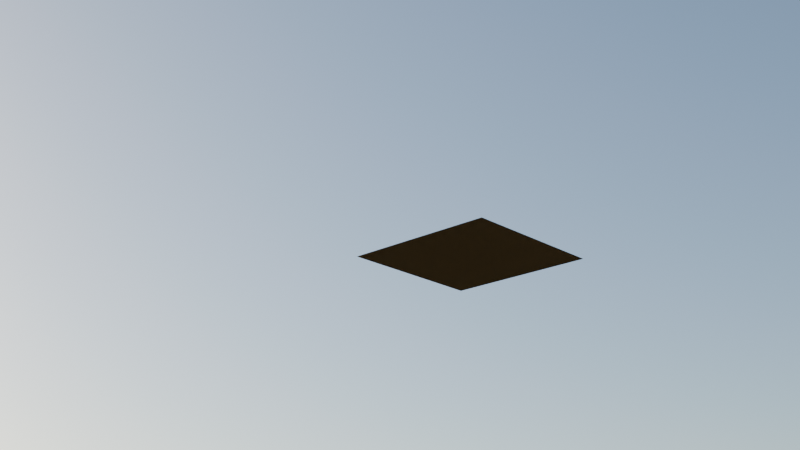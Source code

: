 # Source: gen_auto.blend  (saved by Blender 4.4.30; exported with 4.5.12 LTS)
import bpy
from mathutils import Matrix  # noqa: F401  (used for matrix-valued properties, if any)

bpy.ops.wm.read_factory_settings(use_empty=True)
scene = bpy.context.scene
scene.name = 'Scene'

# ---- collections
col_params = bpy.data.collections.new('Params'); scene.collection.children.link(col_params)

# ---- materials (node trees are filled in below, after node groups)
mat_material = bpy.data.materials.new('Material')

# ---- node groups
ng_geometry_nodes = bpy.data.node_groups.new('Geometry Nodes', 'GeometryNodeTree')
_s = ng_geometry_nodes.interface.new_socket(name='Geometry', in_out='OUTPUT', socket_type='NodeSocketGeometry')
_s = ng_geometry_nodes.interface.new_socket(name='Geometry', in_out='INPUT', socket_type='NodeSocketGeometry')
ng_geometry_nodes.is_modifier = True
_N = ng_geometry_nodes.nodes; _L = ng_geometry_nodes.links
n0 = _N.new('GeometryNodeSwitch'); n0.name = 'Switch'; n0.location = (-69, -527)
n1 = _N.new('GeometryNodeSubdivisionSurface'); n1.name = 'Subdivision Surface'; n1.location = (199, -537)
ng_v4_4_demo = bpy.data.node_groups.new('V4.4 Demo', 'GeometryNodeTree')
_s = ng_v4_4_demo.interface.new_socket(name='Geometry', in_out='OUTPUT', socket_type='NodeSocketGeometry')
_s = ng_v4_4_demo.interface.new_socket(name='String', in_out='INPUT', socket_type='NodeSocketString')
_s.default_value = 'My demo string for demo'
_s = ng_v4_4_demo.interface.new_socket(name='Search String', in_out='INPUT', socket_type='NodeSocketString')
_s.default_value = 'demo'
ng_v4_4_demo.interface.new_panel('First')
_s = ng_v4_4_demo.interface.new_socket(name='Float A', in_out='INPUT', socket_type='NodeSocketFloat')
_s = ng_v4_4_demo.interface.new_socket(name='Float B', in_out='INPUT', socket_type='NodeSocketFloat')
_s.default_value = 1.0
_s = ng_v4_4_demo.interface.new_socket(name='Float C', in_out='INPUT', socket_type='NodeSocketFloat')
_s.default_value = 2.0
ng_v4_4_demo.interface.new_panel('Three')
ng_v4_4_demo.interface.new_panel('Imbricated')
ng_v4_4_demo.interface.new_panel('Panel')
_s = ng_v4_4_demo.interface.new_socket(name='Float D', in_out='INPUT', socket_type='NodeSocketFloat')
_s.default_value = 3.0
ng_v4_4_demo.description = 'GEONODES'
ng_v4_4_demo.is_modifier = True
_N = ng_v4_4_demo.nodes; _L = ng_v4_4_demo.links
n0 = _N.new('NodeGroupInput'); n0.name = 'Group Input'; n0.location = (-2080, 0)
n1 = _N.new('ShaderNodeCombineXYZ'); n1.name = 'Combine XYZ'; n1.location = (-1820, 0)
n2 = _N.new('ShaderNodeVectorMath'); n2.name = 'Vector Math'; n2.location = (-1560, -196)
n2.operation = 'SCALE'
n3 = _N.new('FunctionNodeFindInString'); n3.name = 'Find in String'; n3.location = (-1560, 0)
n4 = _N.new('FunctionNodeInputString'); n4.name = 'String'; n4.location = (-1040, -165)
n4.string = 'Found at '
n4.outputs[0].default_value = ''
n5 = _N.new('FunctionNodeValueToString'); n5.name = 'Value to String'; n5.location = (-1300, 0)
n5.data_type = 'INT'
n6 = _N.new('GeometryNodeStringJoin'); n6.name = 'Join Strings'; n6.location = (-1040, 0)
n7 = _N.new('GeometryNodeStringJoin'); n7.name = 'Join Strings.001'; n7.location = (-780, 0)
n8 = _N.new('FunctionNodeInputString'); n8.name = 'String.001'; n8.location = (-780, -165)
n8.string = ', count: '
n8.outputs[0].default_value = ''
n9 = _N.new('FunctionNodeValueToString'); n9.name = 'Value to String.001'; n9.location = (-780, -328)
n9.data_type = 'INT'
n10 = _N.new('GeometryNodeStringJoin'); n10.name = 'Join Strings.002'; n10.location = (-520, 0)
n11 = _N.new('FunctionNodeInputBool'); n11.name = 'Boolean'; n11.location = (-260, -165)
n11.boolean = True
n11.outputs[0].default_value = False
n12 = _N.new('GeometryNodeWarning'); n12.name = 'Warning'; n12.location = (-260, 0)
n12.warning_type = 'INFO'
n13 = _N.new('GeometryNodeInputObject'); n13.name = 'Object'; n13.location = (-1300, -383)
n14 = _N.new('GeometryNodeObjectInfo'); n14.name = 'Object Info'; n14.location = (-1300, -174)
n15 = _N.new('GeometryNodeInputPosition'); n15.name = 'Position'; n15.location = (-1300, -711)
n16 = _N.new('ShaderNodeVectorMath'); n16.name = 'Vector Math.001'; n16.location = (-1300, -546)
n17 = _N.new('GeometryNodeSetPosition'); n17.name = 'Set Position'; n17.location = (-1040, -328)
n18 = _N.new('GeometryNodeSubdivisionSurface'); n18.name = 'Subdivision Surface'; n18.location = (-780, -502)
n19 = _N.new('GeometryNodeInputCollection'); n19.name = 'Collection'; n19.location = (-1040, -741)
n20 = _N.new('GeometryNodeCollectionInfo'); n20.name = 'Collection Info'; n20.location = (-1040, -565)
n21 = _N.new('GeometryNodeSeparateComponents'); n21.name = 'Separate Components'; n21.location = (-780, -720)
n22 = _N.new('GeometryNodeJoinGeometry'); n22.name = 'Join Geometry'; n22.location = (-520, -185)
n23 = _N.new('NodeGroupOutput'); n23.name = 'Group Output'; n23.location = (0, 0)
_L.new(n0.outputs[2], n1.inputs[0])
_L.new(n0.outputs[3], n1.inputs[1])
_L.new(n0.outputs[4], n1.inputs[2])
_L.new(n1.outputs[0], n2.inputs[0])
_L.new(n0.outputs[5], n2.inputs[3])
_L.new(n0.outputs[0], n3.inputs[0])
_L.new(n0.outputs[1], n3.inputs[1])
_L.new(n3.outputs[0], n5.inputs[0])
_L.new(n5.outputs[0], n6.inputs[1])
_L.new(n4.outputs[0], n6.inputs[1])
_L.new(n8.outputs[0], n7.inputs[1])
_L.new(n6.outputs[0], n7.inputs[1])
_L.new(n3.outputs[1], n9.inputs[0])
_L.new(n9.outputs[0], n10.inputs[1])
_L.new(n7.outputs[0], n10.inputs[1])
_L.new(n11.outputs[0], n12.inputs[0])
_L.new(n10.outputs[0], n12.inputs[1])
_L.new(n13.outputs[0], n14.inputs[0])
_L.new(n15.outputs[0], n16.inputs[0])
_L.new(n2.outputs[0], n16.inputs[1])
_L.new(n14.outputs[4], n17.inputs[0])
_L.new(n16.outputs[0], n17.inputs[2])
_L.new(n17.outputs[0], n18.inputs[0])
_L.new(n19.outputs[0], n20.inputs[0])
_L.new(n20.outputs[0], n21.inputs[0])
_L.new(n21.outputs[5], n22.inputs[0])
_L.new(n18.outputs[0], n22.inputs[0])
_L.new(n22.outputs[0], n23.inputs[0])
n23.is_active_output = True

# ---- material node trees
mat_material.use_nodes = True; mat_material.node_tree.nodes.clear()
_N = mat_material.node_tree.nodes; _L = mat_material.node_tree.links
n0 = _N.new('ShaderNodeTexPointDensity'); n0.name = 'Point Density'; n0.location = (6, 178)
n0.width = 310
n0.point_source = 'OBJECT'
n1 = _N.new('ShaderNodeTexSky'); n1.name = 'Sky Texture'; n1.location = (449, 40)
n2 = _N.new('ShaderNodeVolumeScatter'); n2.name = 'Volume Scatter'; n2.location = (223, -155)

# ---- world
world_world = bpy.data.worlds.new('World'); scene.world = world_world
world_world.use_nodes = True; world_world.node_tree.nodes.clear()
_N = world_world.node_tree.nodes; _L = world_world.node_tree.links
n0 = _N.new('ShaderNodeOutputWorld'); n0.name = 'World Output'; n0.location = (300, 300)
n1 = _N.new('ShaderNodeBackground'); n1.name = 'Background'; n1.location = (10, 300)
n1.inputs[1].default_value = 0.2
n2 = _N.new('ShaderNodeTexSky'); n2.name = 'Sky Texture'; n2.location = (-190, 260)
_L.new(n1.outputs[0], n0.inputs[0])
_L.new(n2.outputs[0], n1.inputs[0])
n0.is_active_output = True
world_world.color = (0.05088, 0.05088, 0.05088)
world_world.sun_shadow_jitter_overblur = 0.0

# ---- cameras
cam_camera = bpy.data.cameras.new('Camera')

# ---- meshes
me_plane_001 = bpy.data.meshes.new('Plane.001')
me_plane_001.from_pydata([(-25.0, -25.0, 0.0), (25.0, -25.0, 0.0), (-25.0, 25.0, 0.0), (25.0, 25.0, 0.0)], [], [(0, 1, 3, 2)])
_uv = me_plane_001.uv_layers.new(name='UVMap')
_uv.uv.foreach_set('vector', [0.0, 0.0, 1.0, 0.0, 1.0, 1.0, 0.0, 1.0])
me_plane_001.materials.append(mat_material)
me_plane_001.update()
me_plane_002 = bpy.data.meshes.new('Plane.002')
me_plane_002.from_pydata([(-1.0, -1.0, 0.0), (1.0, -1.0, 0.0), (-1.0, 1.0, 0.0), (1.0, 1.0, 0.0)], [], [(0, 1, 3, 2)])
_uv = me_plane_002.uv_layers.new(name='UVMap')
_uv.uv.foreach_set('vector', [0.0, 0.0, 1.0, 0.0, 1.0, 1.0, 0.0, 1.0])
me_plane_002.update()
me_icosphere = bpy.data.meshes.new('Icosphere')
me_icosphere.from_pydata([(0.0, 0.0, -1.0), (0.7236, -0.5257, -0.4472), (-0.2764, -0.8506, -0.4472), (-0.8944, 0.0, -0.4472), (-0.2764, 0.8506, -0.4472), (0.7236, 0.5257, -0.4472), (0.2764, -0.8506, 0.4472), (-0.7236, -0.5257, 0.4472), (-0.7236, 0.5257, 0.4472), (0.2764, 0.8506, 0.4472), (0.8944, 0.0, 0.4472), (0.0, 0.0, 1.0), (-0.1625, -0.5, -0.8507), (0.4253, -0.309, -0.8507), (0.2629, -0.809, -0.5257), (0.8506, 0.0, -0.5257), (0.4253, 0.309, -0.8507), (-0.5257, 0.0, -0.8507), (-0.6882, -0.5, -0.5257), (-0.1625, 0.5, -0.8507), (-0.6882, 0.5, -0.5257), (0.2629, 0.809, -0.5257), (0.9511, -0.309, 0.0), (0.9511, 0.309, 0.0), (0.0, -1.0, 0.0), (0.5878, -0.809, 0.0), (-0.9511, -0.309, 0.0), (-0.5878, -0.809, 0.0), (-0.5878, 0.809, 0.0), (-0.9511, 0.309, 0.0), (0.5878, 0.809, 0.0), (0.0, 1.0, 0.0), (0.6882, -0.5, 0.5257), (-0.2629, -0.809, 0.5257), (-0.8506, 0.0, 0.5257), (-0.2629, 0.809, 0.5257), (0.6882, 0.5, 0.5257), (0.1625, -0.5, 0.8507), (0.5257, 0.0, 0.8507), (-0.4253, -0.309, 0.8507), (-0.4253, 0.309, 0.8507), (0.1625, 0.5, 0.8507)], [], [(0, 13, 12), (1, 13, 15), (0, 12, 17), (0, 17, 19), (0, 19, 16), (1, 15, 22), (2, 14, 24), (3, 18, 26), (4, 20, 28), (5, 21, 30), (1, 22, 25), (2, 24, 27), (3, 26, 29), (4, 28, 31), (5, 30, 23), (6, 32, 37), (7, 33, 39), (8, 34, 40), (9, 35, 41), (10, 36, 38), (38, 41, 11), (38, 36, 41), (36, 9, 41), (41, 40, 11), (41, 35, 40), (35, 8, 40), (40, 39, 11), (40, 34, 39), (34, 7, 39), (39, 37, 11), (39, 33, 37), (33, 6, 37), (37, 38, 11), (37, 32, 38), (32, 10, 38), (23, 36, 10), (23, 30, 36), (30, 9, 36), (31, 35, 9), (31, 28, 35), (28, 8, 35), (29, 34, 8), (29, 26, 34), (26, 7, 34), (27, 33, 7), (27, 24, 33), (24, 6, 33), (25, 32, 6), (25, 22, 32), (22, 10, 32), (30, 31, 9), (30, 21, 31), (21, 4, 31), (28, 29, 8), (28, 20, 29), (20, 3, 29), (26, 27, 7), (26, 18, 27), (18, 2, 27), (24, 25, 6), (24, 14, 25), (14, 1, 25), (22, 23, 10), (22, 15, 23), (15, 5, 23), (16, 21, 5), (16, 19, 21), (19, 4, 21), (19, 20, 4), (19, 17, 20), (17, 3, 20), (17, 18, 3), (17, 12, 18), (12, 2, 18), (15, 16, 5), (15, 13, 16), (13, 0, 16), (12, 14, 2), (12, 13, 14), (13, 1, 14)])
_uv = me_icosphere.uv_layers.new(name='UVMap')
_uv.uv.foreach_set('vector', [0.1818, 0.0, 0.2273, 0.07873, 0.1364, 0.07873, 0.2727, 0.1575, 0.3182, 0.07873, 0.3636, 0.1575, 0.9091, 0.0, 0.9545, 0.07873, 0.8636, 0.07873, 0.7273, 0.0, 0.7727, 0.07873, 0.6818, 0.07873, 0.5455, 0.0, 0.5909, 0.07873, 0.5, 0.07873, 0.2727, 0.1575, 0.3636, 0.1575, 0.3182, 0.2362, 0.09091, 0.1575, 0.1818, 0.1575, 0.1364, 0.2362, 0.8182, 0.1575, 0.9091, 0.1575, 0.8636, 0.2362, 0.6364, 0.1575, 0.7273, 0.1575, 0.6818, 0.2362, 0.4545, 0.1575, 0.5455, 0.1575, 0.5, 0.2362, 0.2727, 0.1575, 0.3182, 0.2362, 0.2273, 0.2362, 0.09091, 0.1575, 0.1364, 0.2362, 0.04546, 0.2362, 0.8182, 0.1575, 0.8636, 0.2362, 0.7727, 0.2362, 0.6364, 0.1575, 0.6818, 0.2362, 0.5909, 0.2362, 0.4545, 0.1575, 0.5, 0.2362, 0.4091, 0.2362, 0.1818, 0.3149, 0.2727, 0.3149, 0.2273, 0.3937, 0.0, 0.3149, 0.09091, 0.3149, 0.04546, 0.3937, 0.7273, 0.3149, 0.8182, 0.3149, 0.7727, 0.3937, 0.5455, 0.3149, 0.6364, 0.3149, 0.5909, 0.3937, 0.3636, 0.3149, 0.4545, 0.3149, 0.4091, 0.3937, 0.4091, 0.3937, 0.5, 0.3937, 0.4545, 0.4724, 0.4091, 0.3937, 0.4545, 0.3149, 0.5, 0.3937, 0.4545, 0.3149, 0.5455, 0.3149, 0.5, 0.3937, 0.5909, 0.3937, 0.6818, 0.3937, 0.6364, 0.4724, 0.5909, 0.3937, 0.6364, 0.3149, 0.6818, 0.3937, 0.6364, 0.3149, 0.7273, 0.3149, 0.6818, 0.3937, 0.7727, 0.3937, 0.8636, 0.3937, 0.8182, 0.4724, 0.7727, 0.3937, 0.8182, 0.3149, 0.8636, 0.3937, 0.8182, 0.3149, 0.9091, 0.3149, 0.8636, 0.3937, 0.04546, 0.3937, 0.1364, 0.3937, 0.09091, 0.4724, 0.04546, 0.3937, 0.09091, 0.3149, 0.1364, 0.3937, 0.09091, 0.3149, 0.1818, 0.3149, 0.1364, 0.3937, 0.2273, 0.3937, 0.3182, 0.3937, 0.2727, 0.4724, 0.2273, 0.3937, 0.2727, 0.3149, 0.3182, 0.3937, 0.2727, 0.3149, 0.3636, 0.3149, 0.3182, 0.3937, 0.4091, 0.2362, 0.4545, 0.3149, 0.3636, 0.3149, 0.4091, 0.2362, 0.5, 0.2362, 0.4545, 0.3149, 0.5, 0.2362, 0.5455, 0.3149, 0.4545, 0.3149, 0.5909, 0.2362, 0.6364, 0.3149, 0.5455, 0.3149, 0.5909, 0.2362, 0.6818, 0.2362, 0.6364, 0.3149, 0.6818, 0.2362, 0.7273, 0.3149, 0.6364, 0.3149, 0.7727, 0.2362, 0.8182, 0.3149, 0.7273, 0.3149, 0.7727, 0.2362, 0.8636, 0.2362, 0.8182, 0.3149, 0.8636, 0.2362, 0.9091, 0.3149, 0.8182, 0.3149, 0.04546, 0.2362, 0.09091, 0.3149, 0.0, 0.3149, 0.04546, 0.2362, 0.1364, 0.2362, 0.09091, 0.3149, 0.1364, 0.2362, 0.1818, 0.3149, 0.09091, 0.3149, 0.2273, 0.2362, 0.2727, 0.3149, 0.1818, 0.3149, 0.2273, 0.2362, 0.3182, 0.2362, 0.2727, 0.3149, 0.3182, 0.2362, 0.3636, 0.3149, 0.2727, 0.3149, 0.5, 0.2362, 0.5909, 0.2362, 0.5455, 0.3149, 0.5, 0.2362, 0.5455, 0.1575, 0.5909, 0.2362, 0.5455, 0.1575, 0.6364, 0.1575, 0.5909, 0.2362, 0.6818, 0.2362, 0.7727, 0.2362, 0.7273, 0.3149, 0.6818, 0.2362, 0.7273, 0.1575, 0.7727, 0.2362, 0.7273, 0.1575, 0.8182, 0.1575, 0.7727, 0.2362, 0.8636, 0.2362, 0.9545, 0.2362, 0.9091, 0.3149, 0.8636, 0.2362, 0.9091, 0.1575, 0.9545, 0.2362, 0.9091, 0.1575, 1.0, 0.1575, 0.9545, 0.2362, 0.1364, 0.2362, 0.2273, 0.2362, 0.1818, 0.3149, 0.1364, 0.2362, 0.1818, 0.1575, 0.2273, 0.2362, 0.1818, 0.1575, 0.2727, 0.1575, 0.2273, 0.2362, 0.3182, 0.2362, 0.4091, 0.2362, 0.3636, 0.3149, 0.3182, 0.2362, 0.3636, 0.1575, 0.4091, 0.2362, 0.3636, 0.1575, 0.4545, 0.1575, 0.4091, 0.2362, 0.5, 0.07873, 0.5455, 0.1575, 0.4545, 0.1575, 0.5, 0.07873, 0.5909, 0.07873, 0.5455, 0.1575, 0.5909, 0.07873, 0.6364, 0.1575, 0.5455, 0.1575, 0.6818, 0.07873, 0.7273, 0.1575, 0.6364, 0.1575, 0.6818, 0.07873, 0.7727, 0.07873, 0.7273, 0.1575, 0.7727, 0.07873, 0.8182, 0.1575, 0.7273, 0.1575, 0.8636, 0.07873, 0.9091, 0.1575, 0.8182, 0.1575, 0.8636, 0.07873, 0.9545, 0.07873, 0.9091, 0.1575, 0.9545, 0.07873, 1.0, 0.1575, 0.9091, 0.1575, 0.3636, 0.1575, 0.4091, 0.07873, 0.4545, 0.1575, 0.3636, 0.1575, 0.3182, 0.07873, 0.4091, 0.07873, 0.3182, 0.07873, 0.3636, 0.0, 0.4091, 0.07873, 0.1364, 0.07873, 0.1818, 0.1575, 0.09091, 0.1575, 0.1364, 0.07873, 0.2273, 0.07873, 0.1818, 0.1575, 0.2273, 0.07873, 0.2727, 0.1575, 0.1818, 0.1575])
me_icosphere.update()
me_plane = bpy.data.meshes.new('Plane')
me_plane.from_pydata([(-1.0, -1.0, 0.0), (1.0, -1.0, 0.0), (-1.0, 1.0, 0.0), (1.0, 1.0, 0.0)], [], [(0, 1, 3, 2)])
_uv = me_plane.uv_layers.new(name='UVMap')
_uv.uv.foreach_set('vector', [0.0, 0.0, 1.0, 0.0, 1.0, 1.0, 0.0, 1.0])
me_plane.update()

# ---- objects
ob_camera = bpy.data.objects.new('Camera', cam_camera)
ob_plane = bpy.data.objects.new('Plane', me_plane_001)
ob_plane_001 = bpy.data.objects.new('Plane.001', me_plane_002)
ob_icosphere = bpy.data.objects.new('Icosphere', me_icosphere)
ob_4d_parameters = bpy.data.objects.new('4D Parameters', me_plane)

# ---- transforms, parenting, visibility, modifiers, constraints
ob_camera.location = (-10.16, -8.34, -4.446)
ob_camera.rotation_euler = (1.927, 3.698e-06, -0.8167)
ob_plane.location = (0.0, 0.0, 0.0)
_m = ob_plane.modifiers.new('GeometryNodes', 'NODES')
_m.node_group = ng_geometry_nodes
ob_plane_001.location = (0.0, 0.0, 0.0)
_m = ob_plane_001.modifiers.new('GeometryNodes', 'NODES')
_m.node_group = None
ob_icosphere.location = (0.0, 0.0, 0.0)
_m = ob_icosphere.modifiers.new('GeometryNodes', 'NODES')
_m.node_group = ng_v4_4_demo
ob_4d_parameters.location = (0.0, 0.0, 0.0)
_m = ob_4d_parameters.modifiers.new('GeometryNodes', 'NODES')
_m.node_group = None

# ---- collection membership
scene.collection.objects.link(ob_camera)
scene.collection.objects.link(ob_plane)
scene.collection.objects.link(ob_plane_001)
scene.collection.objects.link(ob_icosphere)
col_params.objects.link(ob_4d_parameters)
def _layer_coll(name, lc=None):
    lc = lc or bpy.context.view_layer.layer_collection
    for c in lc.children:
        if c.name == name: return c
        r = _layer_coll(name, c)
        if r: return r
_layer_coll('Params').exclude = True

# ---- scene / render settings (as saved in the file)
scene.camera = ob_camera
scene.frame_start = 1; scene.frame_end = 3000; scene.frame_set(2863)
scene.render.engine = 'CYCLES'
scene.cycles.transparent_max_bounces = 512
bpy.context.view_layer.update()
